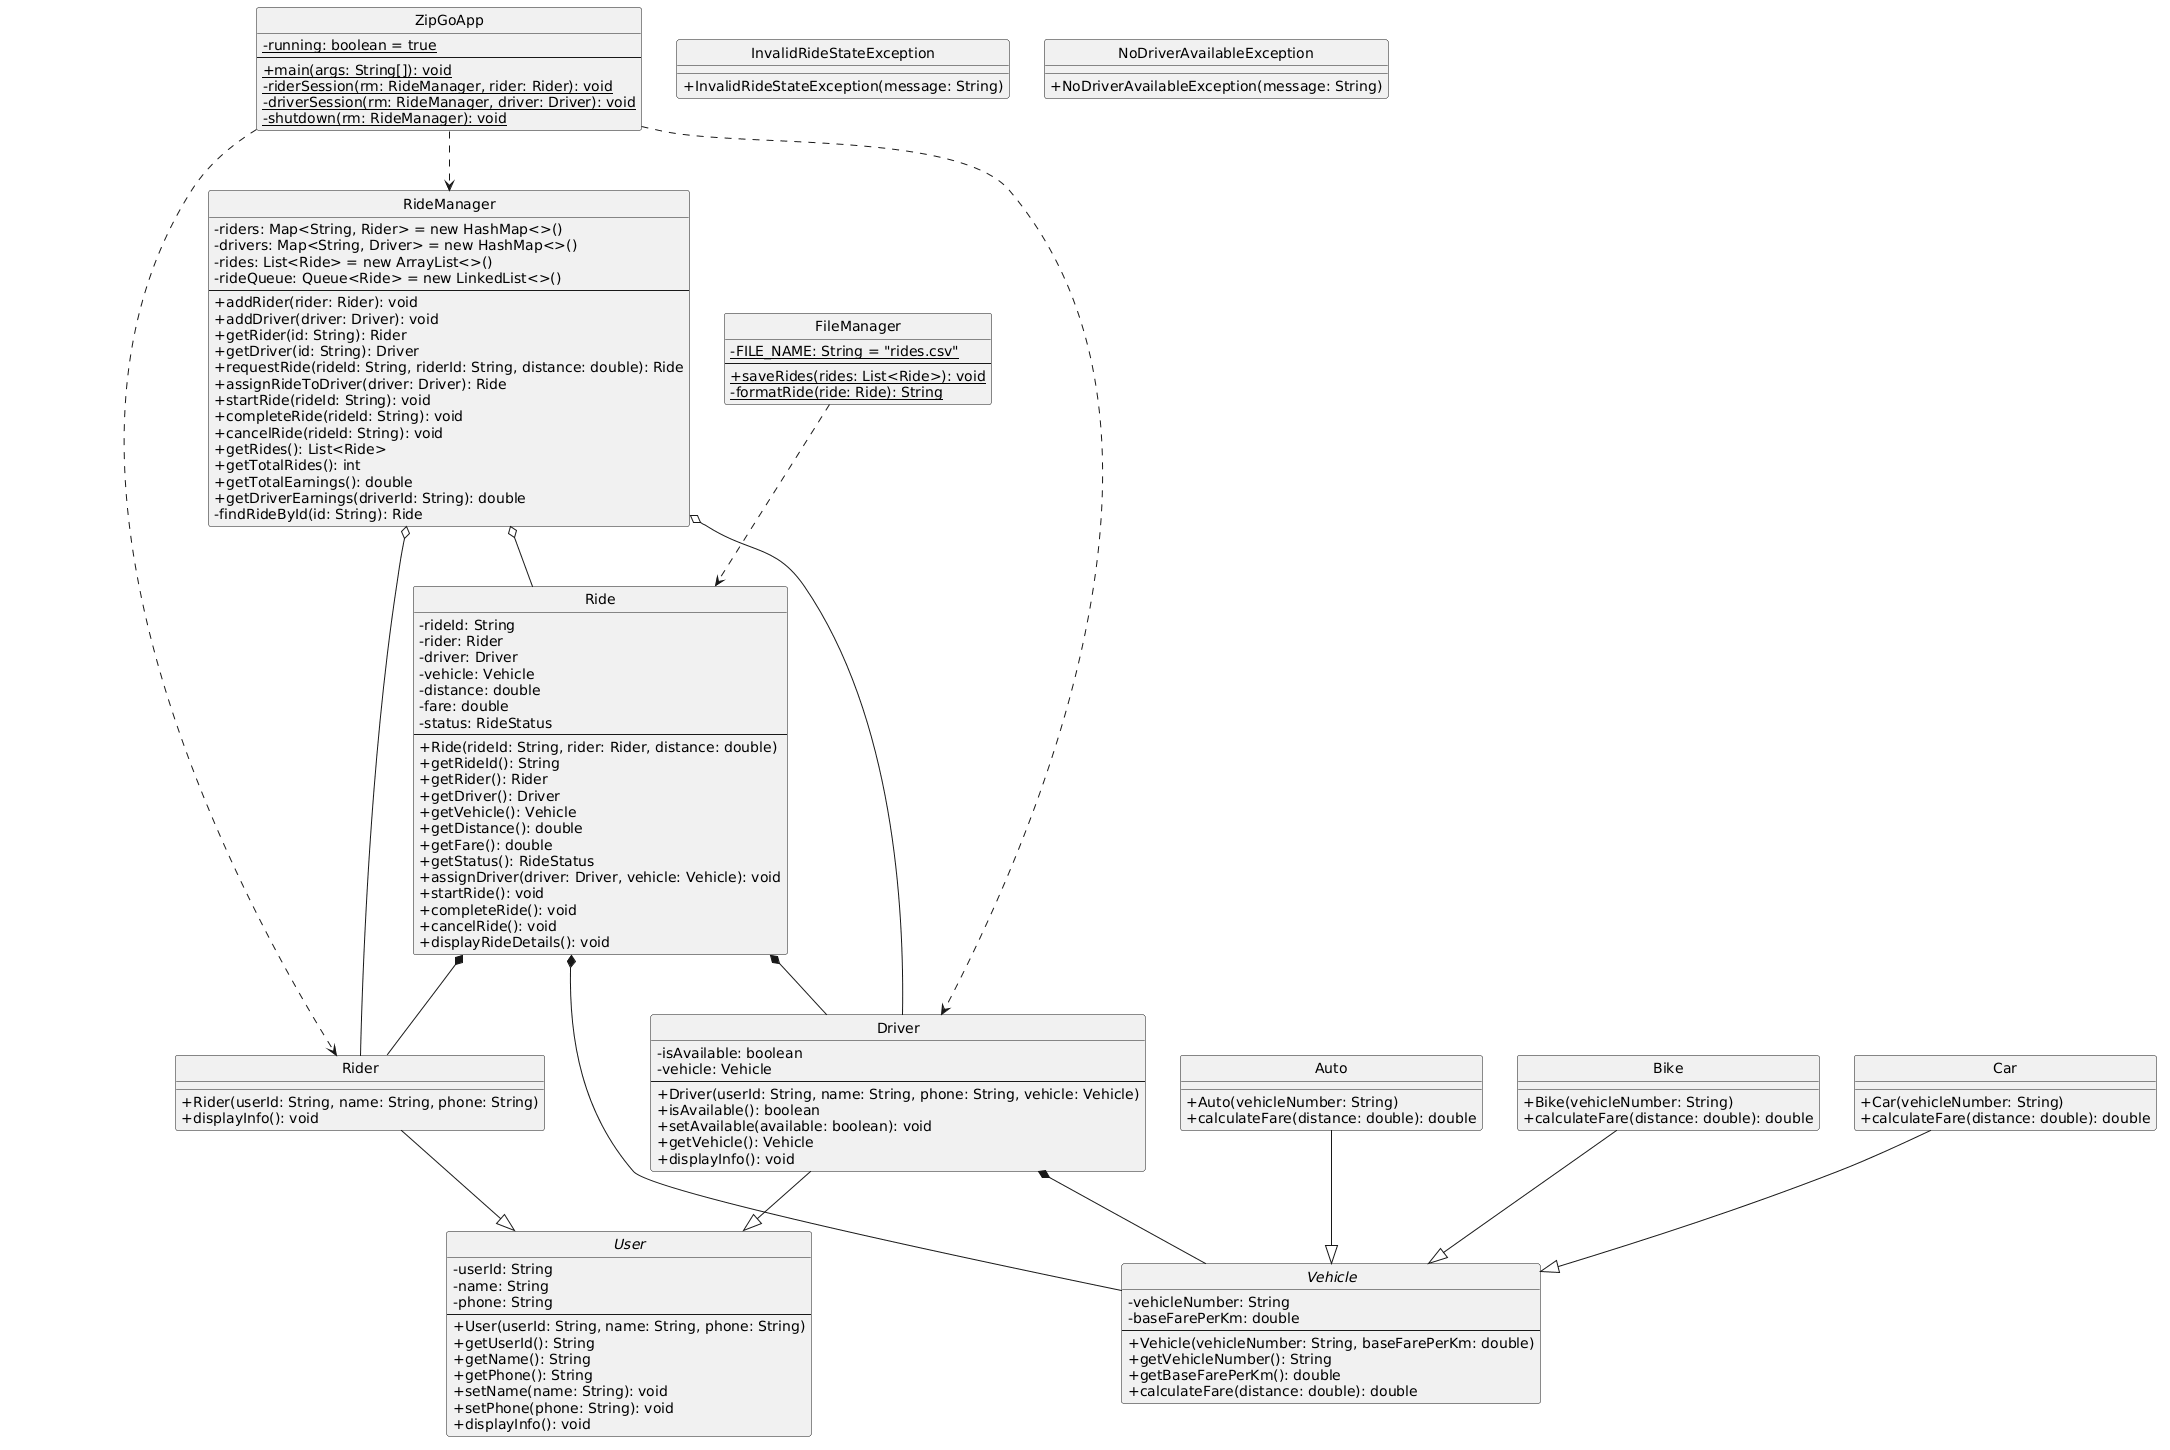

The diagram above was rendered by PlantUML. Its source (embedded in the PNG):
@startuml
skinparam classAttributeIconSize 0
hide circle

class ZipGoApp {
  -{static} running: boolean = true
  --
  +{static} main(args: String[]): void
  -{static} riderSession(rm: RideManager, rider: Rider): void
  -{static} driverSession(rm: RideManager, driver: Driver): void
  -{static} shutdown(rm: RideManager): void
}

class InvalidRideStateException {
  +InvalidRideStateException(message: String)
}

class NoDriverAvailableException {
  +NoDriverAvailableException(message: String)
}

class Auto {
  +Auto(vehicleNumber: String)
  +calculateFare(distance: double): double
}

class Bike {
  +Bike(vehicleNumber: String)
  +calculateFare(distance: double): double
}

class Car {
  +Car(vehicleNumber: String)
  +calculateFare(distance: double): double
}

class Driver {
  -isAvailable: boolean
  -vehicle: Vehicle
  --
  +Driver(userId: String, name: String, phone: String, vehicle: Vehicle)
  +isAvailable(): boolean
  +setAvailable(available: boolean): void
  +getVehicle(): Vehicle
  +displayInfo(): void
}

class Ride {
  -rideId: String
  -rider: Rider
  -driver: Driver
  -vehicle: Vehicle
  -distance: double
  -fare: double
  -status: RideStatus
  --
  +Ride(rideId: String, rider: Rider, distance: double)
  +getRideId(): String
  +getRider(): Rider
  +getDriver(): Driver
  +getVehicle(): Vehicle
  +getDistance(): double
  +getFare(): double
  +getStatus(): RideStatus
  +assignDriver(driver: Driver, vehicle: Vehicle): void
  +startRide(): void
  +completeRide(): void
  +cancelRide(): void
  +displayRideDetails(): void
}

class Rider {
  +Rider(userId: String, name: String, phone: String)
  +displayInfo(): void
}

abstract class User {
  -userId: String
  -name: String
  -phone: String
  --
  +User(userId: String, name: String, phone: String)
  +getUserId(): String
  +getName(): String
  +getPhone(): String
  +setName(name: String): void
  +setPhone(phone: String): void
  +displayInfo(): void
}

abstract class Vehicle {
  -vehicleNumber: String
  -baseFarePerKm: double
  --
  +Vehicle(vehicleNumber: String, baseFarePerKm: double)
  +getVehicleNumber(): String
  +getBaseFarePerKm(): double
  +calculateFare(distance: double): double
}

class RideManager {
  -riders: Map<String, Rider> = new HashMap<>()
  -drivers: Map<String, Driver> = new HashMap<>()
  -rides: List<Ride> = new ArrayList<>()
  -rideQueue: Queue<Ride> = new LinkedList<>()
  --
  +addRider(rider: Rider): void
  +addDriver(driver: Driver): void
  +getRider(id: String): Rider
  +getDriver(id: String): Driver
  +requestRide(rideId: String, riderId: String, distance: double): Ride
  +assignRideToDriver(driver: Driver): Ride
  +startRide(rideId: String): void
  +completeRide(rideId: String): void
  +cancelRide(rideId: String): void
  +getRides(): List<Ride>
  +getTotalRides(): int
  +getTotalEarnings(): double
  +getDriverEarnings(driverId: String): double
  -findRideById(id: String): Ride
}

class FileManager {
  -{static} FILE_NAME: String = "rides.csv"
  --
  +{static} saveRides(rides: List<Ride>): void
  -{static} formatRide(ride: Ride): String
}

ZipGoApp ..> RideManager
ZipGoApp ..> Rider
ZipGoApp ..> Driver
Auto --|> Vehicle
Bike --|> Vehicle
Car --|> Vehicle
Driver --|> User
Driver *-- Vehicle
Ride *-- Rider
Ride *-- Driver
Ride *-- Vehicle
Rider --|> User
RideManager o-- Rider
RideManager o-- Driver
RideManager o-- Ride
FileManager ..> Ride
@enduml